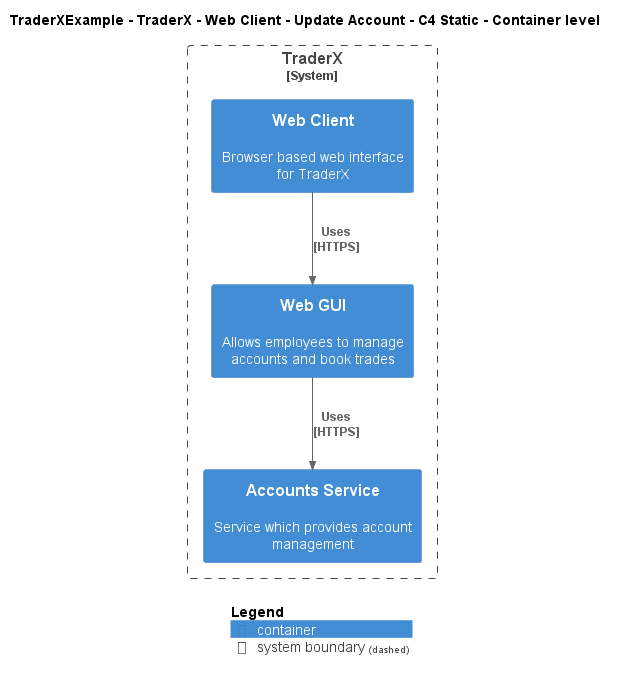

The diagram above was rendered by PlantUML. Its source (embedded in the PNG):
@startuml
!include ..\..\..\..\..\..\..\.c4s\C4_Container.puml

AddElementTag("c4interflow:lifecycle:new", $bgColor=green, $fontColor=#ffffff, $borderColor=green, $shadowing="False")
AddElementTag("c4interflow:lifecycle:changed", $bgColor=orange, $fontColor=#ffffff, $borderColor=orange, $shadowing="False")
AddElementTag("c4interflow:lifecycle:removed", $bgColor=red, $fontColor=#ffffff, $borderColor=red, $shadowing="False")

AddRelTag("c4interflow:lifecycle:new", $textColor=green, $lineColor=green)
AddRelTag("c4interflow:lifecycle:changed", $textColor=orange, $lineColor=orange)
AddRelTag("c4interflow:lifecycle:removed", $textColor=red, $lineColor=red)

SHOW_PERSON_PORTRAIT()
LAYOUT_TOP_DOWN()

skinparam linetype polyline

title TraderXExample - TraderX - Web Client - Update Account - C4 Static - Container level


System_Boundary(TraderXExample.SoftwareSystems.TraderX, "TraderX") {
    Container(TraderXExample.SoftwareSystems.TraderX.Containers.WebClient, "Web Client", "", "Browser based web interface for TraderX")
    Container(TraderXExample.SoftwareSystems.TraderX.Containers.WebGUI, "Web GUI", "", "Allows employees to manage accounts and book trades")
    Container(TraderXExample.SoftwareSystems.TraderX.Containers.AccountsService, "Accounts Service", "", "Service which provides account management")
}

Rel(TraderXExample.SoftwareSystems.TraderX.Containers.WebClient, TraderXExample.SoftwareSystems.TraderX.Containers.WebGUI, "Uses\n[HTTPS]", $tags='protocol:https')
Rel(TraderXExample.SoftwareSystems.TraderX.Containers.WebGUI, TraderXExample.SoftwareSystems.TraderX.Containers.AccountsService, "Uses\n[HTTPS]", $tags='protocol:https')


SHOW_LEGEND()
@enduml